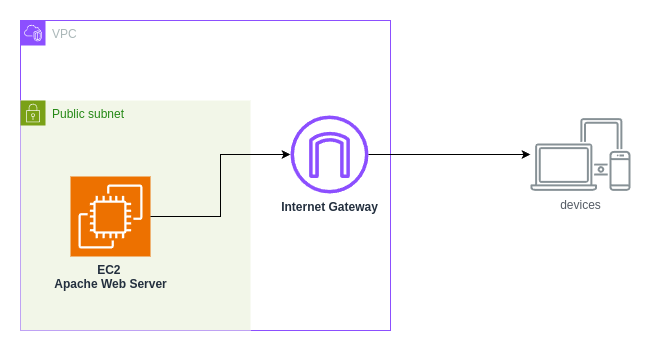

The diagram above was exported from draw.io. Its source (the exported page's mxGraphModel, read from the mxfile embedded in the PNG):
<mxGraphModel dx="1503" dy="700" grid="1" gridSize="10" guides="1" tooltips="1" connect="1" arrows="1" fold="1" page="1" pageScale="1" pageWidth="850" pageHeight="1100" math="0" shadow="0">
  <root>
    <mxCell id="0" />
    <mxCell id="1" parent="0" />
    <mxCell id="aVSm1G9aikjfA47LPS4C-1" value="VPC" style="points=[[0,0],[0.25,0],[0.5,0],[0.75,0],[1,0],[1,0.25],[1,0.5],[1,0.75],[1,1],[0.75,1],[0.5,1],[0.25,1],[0,1],[0,0.75],[0,0.5],[0,0.25]];outlineConnect=0;gradientColor=none;html=1;whiteSpace=wrap;fontSize=12;fontStyle=0;container=1;pointerEvents=0;collapsible=0;recursiveResize=0;shape=mxgraph.aws4.group;grIcon=mxgraph.aws4.group_vpc2;strokeColor=#8C4FFF;fillColor=none;verticalAlign=top;align=left;spacingLeft=30;fontColor=#AAB7B8;dashed=0;" vertex="1" parent="1">
      <mxGeometry x="80" y="60" width="370" height="310" as="geometry" />
    </mxCell>
    <mxCell id="aVSm1G9aikjfA47LPS4C-7" value="Public subnet" style="points=[[0,0],[0.25,0],[0.5,0],[0.75,0],[1,0],[1,0.25],[1,0.5],[1,0.75],[1,1],[0.75,1],[0.5,1],[0.25,1],[0,1],[0,0.75],[0,0.5],[0,0.25]];outlineConnect=0;gradientColor=none;html=1;whiteSpace=wrap;fontSize=12;fontStyle=0;container=1;pointerEvents=0;collapsible=0;recursiveResize=0;shape=mxgraph.aws4.group;grIcon=mxgraph.aws4.group_security_group;grStroke=0;strokeColor=#7AA116;fillColor=#F2F6E8;verticalAlign=top;align=left;spacingLeft=30;fontColor=#248814;dashed=0;" vertex="1" parent="aVSm1G9aikjfA47LPS4C-1">
      <mxGeometry y="80" width="230" height="230" as="geometry" />
    </mxCell>
    <mxCell id="aVSm1G9aikjfA47LPS4C-12" value="&lt;b&gt;EC2&amp;nbsp;&lt;/b&gt;&lt;div&gt;&lt;b&gt;Apache&amp;nbsp;&lt;/b&gt;&lt;b style=&quot;background-color: transparent; color: light-dark(rgb(35, 47, 62), rgb(189, 199, 212));&quot;&gt;Web Server&lt;/b&gt;&lt;/div&gt;" style="sketch=0;points=[[0,0,0],[0.25,0,0],[0.5,0,0],[0.75,0,0],[1,0,0],[0,1,0],[0.25,1,0],[0.5,1,0],[0.75,1,0],[1,1,0],[0,0.25,0],[0,0.5,0],[0,0.75,0],[1,0.25,0],[1,0.5,0],[1,0.75,0]];outlineConnect=0;fontColor=#232F3E;fillColor=#ED7100;strokeColor=#ffffff;dashed=0;verticalLabelPosition=bottom;verticalAlign=top;align=center;html=1;fontSize=12;fontStyle=0;aspect=fixed;shape=mxgraph.aws4.resourceIcon;resIcon=mxgraph.aws4.ec2;" vertex="1" parent="aVSm1G9aikjfA47LPS4C-7">
      <mxGeometry x="50" y="76" width="80" height="80" as="geometry" />
    </mxCell>
    <mxCell id="aVSm1G9aikjfA47LPS4C-10" value="&lt;b&gt;Internet Gateway&lt;/b&gt;" style="sketch=0;outlineConnect=0;fontColor=#232F3E;gradientColor=none;fillColor=#8C4FFF;strokeColor=none;dashed=0;verticalLabelPosition=bottom;verticalAlign=top;align=center;html=1;fontSize=12;fontStyle=0;aspect=fixed;pointerEvents=1;shape=mxgraph.aws4.internet_gateway;" vertex="1" parent="aVSm1G9aikjfA47LPS4C-1">
      <mxGeometry x="270" y="95" width="78" height="78" as="geometry" />
    </mxCell>
    <mxCell id="aVSm1G9aikjfA47LPS4C-14" style="edgeStyle=orthogonalEdgeStyle;rounded=0;orthogonalLoop=1;jettySize=auto;html=1;exitX=1;exitY=0.5;exitDx=0;exitDy=0;exitPerimeter=0;" edge="1" parent="aVSm1G9aikjfA47LPS4C-1" source="aVSm1G9aikjfA47LPS4C-12" target="aVSm1G9aikjfA47LPS4C-10">
      <mxGeometry relative="1" as="geometry" />
    </mxCell>
    <mxCell id="aVSm1G9aikjfA47LPS4C-6" value="devices" style="sketch=0;outlineConnect=0;gradientColor=none;fontColor=#545B64;strokeColor=none;fillColor=#879196;dashed=0;verticalLabelPosition=bottom;verticalAlign=top;align=center;html=1;fontSize=12;fontStyle=0;aspect=fixed;shape=mxgraph.aws4.illustration_devices;pointerEvents=1" vertex="1" parent="1">
      <mxGeometry x="590" y="157.5" width="100" height="73" as="geometry" />
    </mxCell>
    <mxCell id="aVSm1G9aikjfA47LPS4C-15" style="edgeStyle=orthogonalEdgeStyle;rounded=0;orthogonalLoop=1;jettySize=auto;html=1;" edge="1" parent="1" source="aVSm1G9aikjfA47LPS4C-10" target="aVSm1G9aikjfA47LPS4C-6">
      <mxGeometry relative="1" as="geometry" />
    </mxCell>
  </root>
</mxGraphModel>